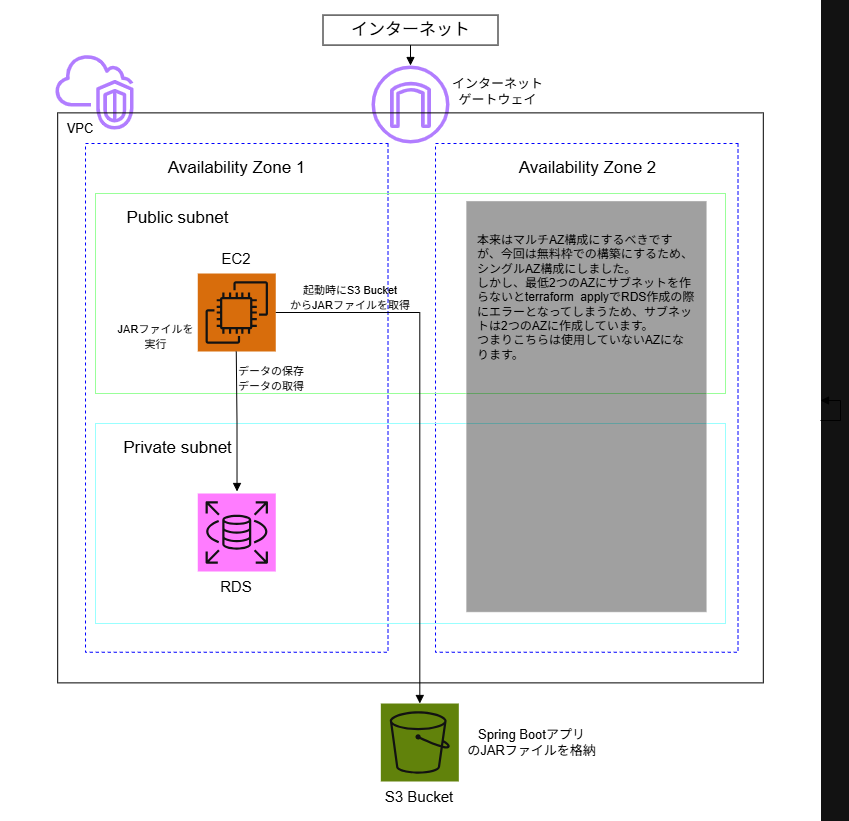

The diagram above was exported from draw.io. Its source (the exported page's mxGraphModel, read from the mxfile embedded in the PNG):
<mxGraphModel dx="1406" dy="780" grid="1" gridSize="10" guides="1" tooltips="1" connect="1" arrows="1" fold="1" page="1" pageScale="1" pageWidth="1169" pageHeight="827" math="0" shadow="0">
  <root>
    <mxCell id="0" />
    <mxCell id="1" parent="0" />
    <mxCell id="bWBeWXnKixA_S4XrVfuV-2" parent="1" style="whiteSpace=wrap;html=1;aspect=fixed;strokeColor=light-dark(#FFFFFF,#FFFFFF);fillColor=light-dark(#FFFFFF,#FFFFFF);" value="" vertex="1">
      <mxGeometry height="820" width="820" x="155" y="7" as="geometry" />
    </mxCell>
    <mxCell id="bWBeWXnKixA_S4XrVfuV-28" edge="1" parent="1" source="bWBeWXnKixA_S4XrVfuV-3" style="edgeStyle=orthogonalEdgeStyle;rounded=0;orthogonalLoop=1;jettySize=auto;html=1;">
      <mxGeometry relative="1" as="geometry">
        <mxPoint x="565" y="60" as="targetPoint" />
      </mxGeometry>
    </mxCell>
    <mxCell id="bWBeWXnKixA_S4XrVfuV-3" parent="1" style="rounded=0;whiteSpace=wrap;html=1;strokeColor=light-dark(#000000,#000000);fillColor=light-dark(#FFFFFF,transparent);" value="&lt;font style=&quot;color: light-dark(rgb(0, 0, 0), rgb(0, 0, 0)); font-size: 17px;&quot;&gt;インターネット&lt;/font&gt;" vertex="1">
      <mxGeometry height="30" width="175" x="477.5" y="21.57" as="geometry" />
    </mxCell>
    <mxCell id="bWBeWXnKixA_S4XrVfuV-4" parent="1" style="rounded=0;whiteSpace=wrap;html=1;dashed=1;fillColor=light-dark(#FFFFFF,#FFFFFF);strokeColor=light-dark(#000000,#0000FF);rotation=90;" value="" vertex="1">
      <mxGeometry height="302.5" width="508.75" x="136.88" y="253.13" as="geometry" />
    </mxCell>
    <mxCell id="bWBeWXnKixA_S4XrVfuV-5" parent="1" style="rounded=0;whiteSpace=wrap;html=1;dashed=1;fillColor=light-dark(#FFFFFF,#FFFFFF);strokeColor=light-dark(#000000,#0000FF);rotation=90;" value="" vertex="1">
      <mxGeometry height="302.5" width="508.75" x="486.88" y="253.13" as="geometry" />
    </mxCell>
    <mxCell id="bWBeWXnKixA_S4XrVfuV-6" parent="1" style="text;html=1;whiteSpace=wrap;strokeColor=none;fillColor=none;align=center;verticalAlign=middle;rounded=0;" value="&lt;font style=&quot;color: light-dark(rgb(0, 0, 0), rgb(0, 0, 0)); font-size: 17px;&quot;&gt;Availability Zone 1&lt;/font&gt;" vertex="1">
      <mxGeometry height="30" width="165" x="308.75" y="160" as="geometry" />
    </mxCell>
    <mxCell id="bWBeWXnKixA_S4XrVfuV-7" parent="1" style="text;html=1;whiteSpace=wrap;strokeColor=none;fillColor=none;align=center;verticalAlign=middle;rounded=0;" value="&lt;font style=&quot;color: light-dark(rgb(0, 0, 0), rgb(0, 0, 0)); font-size: 17px;&quot;&gt;Availability Zone 2&lt;/font&gt;" vertex="1">
      <mxGeometry height="30" width="165" x="660" y="160" as="geometry" />
    </mxCell>
    <mxCell id="bWBeWXnKixA_S4XrVfuV-10" parent="1" style="sketch=0;outlineConnect=0;fontColor=#232F3E;gradientColor=none;fillColor=#8C4FFF;strokeColor=none;dashed=0;verticalLabelPosition=bottom;verticalAlign=top;align=center;html=1;fontSize=12;fontStyle=0;aspect=fixed;pointerEvents=1;shape=mxgraph.aws4.vpc_virtual_private_cloud_vpc;" value="" vertex="1">
      <mxGeometry height="76" width="78" x="210" y="60" as="geometry" />
    </mxCell>
    <mxCell id="bWBeWXnKixA_S4XrVfuV-11" parent="1" style="rounded=0;whiteSpace=wrap;html=1;fillColor=light-dark(#FFFFFF,transparent);strokeColor=light-dark(#000000,#99FF99);" value="" vertex="1">
      <mxGeometry height="200" width="630" x="250" y="200" as="geometry" />
    </mxCell>
    <mxCell id="bWBeWXnKixA_S4XrVfuV-12" parent="1" style="text;html=1;whiteSpace=wrap;strokeColor=none;fillColor=none;align=center;verticalAlign=middle;rounded=0;" value="&lt;font style=&quot;color: light-dark(rgb(0, 0, 0), rgb(0, 0, 0)); font-size: 17px;&quot;&gt;Public subnet&lt;/font&gt;" vertex="1">
      <mxGeometry height="30" width="165" x="250" y="210" as="geometry" />
    </mxCell>
    <mxCell id="bWBeWXnKixA_S4XrVfuV-14" parent="1" style="rounded=0;whiteSpace=wrap;html=1;fillColor=light-dark(#FFFFFF,transparent);strokeColor=light-dark(#000000,#99FFFF);" value="" vertex="1">
      <mxGeometry height="200" width="630" x="250" y="430" as="geometry" />
    </mxCell>
    <mxCell id="bWBeWXnKixA_S4XrVfuV-15" parent="1" style="text;html=1;whiteSpace=wrap;strokeColor=none;fillColor=none;align=center;verticalAlign=middle;rounded=0;" value="&lt;font style=&quot;color: light-dark(rgb(0, 0, 0), rgb(0, 0, 0)); font-size: 17px;&quot;&gt;Private subnet&lt;/font&gt;" vertex="1">
      <mxGeometry height="30" width="165" x="250" y="440" as="geometry" />
    </mxCell>
    <mxCell id="bWBeWXnKixA_S4XrVfuV-30" edge="1" parent="1" source="bWBeWXnKixA_S4XrVfuV-9" style="edgeStyle=orthogonalEdgeStyle;rounded=0;orthogonalLoop=1;jettySize=auto;html=1;entryX=0.5;entryY=1;entryDx=0;entryDy=0;" target="bWBeWXnKixA_S4XrVfuV-3">
      <mxGeometry relative="1" as="geometry" />
    </mxCell>
    <mxCell id="bWBeWXnKixA_S4XrVfuV-9" parent="1" style="sketch=0;outlineConnect=0;fontColor=#232F3E;gradientColor=none;fillColor=#8C4FFF;strokeColor=none;dashed=0;verticalLabelPosition=bottom;verticalAlign=top;align=center;html=1;fontSize=12;fontStyle=0;aspect=fixed;pointerEvents=1;shape=mxgraph.aws4.internet_gateway;" value="" vertex="1">
      <mxGeometry height="78" width="78" x="526" y="72" as="geometry" />
    </mxCell>
    <mxCell id="bWBeWXnKixA_S4XrVfuV-16" parent="1" style="text;html=1;whiteSpace=wrap;strokeColor=none;fillColor=none;align=center;verticalAlign=middle;rounded=0;" value="&lt;font style=&quot;color: light-dark(rgb(0, 0, 0), rgb(0, 0, 0)); font-size: 13px;&quot;&gt;インターネット&lt;/font&gt;&lt;div&gt;&lt;font style=&quot;color: light-dark(rgb(0, 0, 0), rgb(0, 0, 0)); font-size: 13px;&quot;&gt;ゲートウェイ&lt;/font&gt;&lt;/div&gt;" vertex="1">
      <mxGeometry height="30" width="165" x="570" y="83" as="geometry" />
    </mxCell>
    <mxCell id="bWBeWXnKixA_S4XrVfuV-17" edge="1" parent="1" source="bWBeWXnKixA_S4XrVfuV-2" style="edgeStyle=orthogonalEdgeStyle;html=1;endArrow=none;elbow=vertical;startArrow=block;startFill=1;strokeColor=light-dark(#000000,#000000);rounded=0;" target="bWBeWXnKixA_S4XrVfuV-2" value="">
      <mxGeometry relative="1" width="100" as="geometry">
        <mxPoint x="473.75" y="120" as="sourcePoint" />
        <mxPoint x="565" y="100" as="targetPoint" />
      </mxGeometry>
    </mxCell>
    <mxCell id="bWBeWXnKixA_S4XrVfuV-18" parent="1" style="text;html=1;whiteSpace=wrap;strokeColor=none;fillColor=none;align=center;verticalAlign=middle;rounded=0;" value="&lt;font style=&quot;color: light-dark(rgb(0, 0, 0), rgb(0, 0, 0));&quot;&gt;&lt;span style=&quot;font-size: 13px;&quot;&gt;VPC&lt;/span&gt;&lt;/font&gt;" vertex="1">
      <mxGeometry height="30" width="70" x="200" y="120" as="geometry" />
    </mxCell>
    <mxCell id="bWBeWXnKixA_S4XrVfuV-19" parent="1" style="rounded=0;whiteSpace=wrap;html=1;fillColor=light-dark(#FFFFFF,transparent);strokeColor=light-dark(#000000,#000000);rotation=90;" value="" vertex="1">
      <mxGeometry height="705.63" width="570" x="280" y="51.56999999999999" as="geometry" />
    </mxCell>
    <mxCell id="bWBeWXnKixA_S4XrVfuV-20" parent="1" style="sketch=0;points=[[0,0,0],[0.25,0,0],[0.5,0,0],[0.75,0,0],[1,0,0],[0,1,0],[0.25,1,0],[0.5,1,0],[0.75,1,0],[1,1,0],[0,0.25,0],[0,0.5,0],[0,0.75,0],[1,0.25,0],[1,0.5,0],[1,0.75,0]];outlineConnect=0;fontColor=#232F3E;fillColor=#ED7100;strokeColor=#ffffff;dashed=0;verticalLabelPosition=bottom;verticalAlign=top;align=center;html=1;fontSize=12;fontStyle=0;aspect=fixed;shape=mxgraph.aws4.resourceIcon;resIcon=mxgraph.aws4.ec2;" value="" vertex="1">
      <mxGeometry height="78" width="78" x="352.26" y="280" as="geometry" />
    </mxCell>
    <mxCell id="bWBeWXnKixA_S4XrVfuV-21" parent="1" style="text;html=1;whiteSpace=wrap;strokeColor=none;fillColor=none;align=center;verticalAlign=middle;rounded=0;" value="&lt;font style=&quot;color: light-dark(rgb(0, 0, 0), rgb(0, 0, 0)); font-size: 15px;&quot;&gt;EC2&lt;/font&gt;" vertex="1">
      <mxGeometry height="30" width="60" x="361.26" y="250" as="geometry" />
    </mxCell>
    <mxCell id="bWBeWXnKixA_S4XrVfuV-22" parent="1" style="text;html=1;whiteSpace=wrap;strokeColor=none;fillColor=none;align=center;verticalAlign=middle;rounded=0;" value="&lt;font style=&quot;color: light-dark(rgb(0, 0, 0), rgb(0, 0, 0));&quot;&gt;&lt;span style=&quot;font-size: 11px;&quot;&gt;JARファイルを&lt;/span&gt;&lt;/font&gt;&lt;div&gt;&lt;font style=&quot;color: light-dark(rgb(0, 0, 0), rgb(0, 0, 0));&quot;&gt;&lt;span style=&quot;font-size: 11px;&quot;&gt;実行&lt;/span&gt;&lt;/font&gt;&lt;/div&gt;" vertex="1">
      <mxGeometry height="30" width="101" x="260.26" y="328" as="geometry" />
    </mxCell>
    <mxCell id="bWBeWXnKixA_S4XrVfuV-23" parent="1" style="sketch=0;points=[[0,0,0],[0.25,0,0],[0.5,0,0],[0.75,0,0],[1,0,0],[0,1,0],[0.25,1,0],[0.5,1,0],[0.75,1,0],[1,1,0],[0,0.25,0],[0,0.5,0],[0,0.75,0],[1,0.25,0],[1,0.5,0],[1,0.75,0]];outlineConnect=0;fontColor=#232F3E;fillColor=#C925D1;strokeColor=#ffffff;dashed=0;verticalLabelPosition=bottom;verticalAlign=top;align=center;html=1;fontSize=12;fontStyle=0;aspect=fixed;shape=mxgraph.aws4.resourceIcon;resIcon=mxgraph.aws4.rds;" value="" vertex="1">
      <mxGeometry height="78" width="78" x="352.26" y="500" as="geometry" />
    </mxCell>
    <mxCell id="bWBeWXnKixA_S4XrVfuV-24" parent="1" style="text;html=1;whiteSpace=wrap;strokeColor=none;fillColor=none;align=center;verticalAlign=middle;rounded=0;" value="&lt;font style=&quot;color: light-dark(rgb(0, 0, 0), rgb(0, 0, 0));&quot;&gt;&lt;span style=&quot;font-size: 15px;&quot;&gt;RDS&lt;/span&gt;&lt;/font&gt;" vertex="1">
      <mxGeometry height="30" width="60" x="361.26" y="578" as="geometry" />
    </mxCell>
    <mxCell id="bWBeWXnKixA_S4XrVfuV-25" edge="1" parent="1" style="edgeStyle=orthogonalEdgeStyle;html=1;endArrow=none;elbow=vertical;startArrow=block;startFill=1;strokeColor=light-dark(#000000,#000000);rounded=0;exitX=0.75;exitY=0;exitDx=0;exitDy=0;exitPerimeter=0;" value="">
      <mxGeometry relative="1" width="100" as="geometry">
        <mxPoint x="391.52" y="498" as="sourcePoint" />
        <mxPoint x="390.76" y="358" as="targetPoint" />
      </mxGeometry>
    </mxCell>
    <mxCell id="bWBeWXnKixA_S4XrVfuV-26" parent="1" style="text;html=1;whiteSpace=wrap;strokeColor=none;fillColor=none;align=center;verticalAlign=middle;rounded=0;" value="&lt;font style=&quot;color: light-dark(rgb(0, 0, 0), rgb(0, 0, 0));&quot;&gt;&lt;span style=&quot;font-size: 11px;&quot;&gt;データの保存&lt;/span&gt;&lt;/font&gt;&lt;div&gt;&lt;font style=&quot;color: light-dark(rgb(0, 0, 0), rgb(0, 0, 0));&quot;&gt;&lt;span style=&quot;font-size: 11px;&quot;&gt;データの取得&lt;/span&gt;&lt;/font&gt;&lt;/div&gt;" vertex="1">
      <mxGeometry height="30" width="110" x="371" y="370" as="geometry" />
    </mxCell>
    <mxCell id="bWBeWXnKixA_S4XrVfuV-27" parent="1" style="rounded=0;whiteSpace=wrap;html=1;opacity=40;rotation=90;" value="" vertex="1">
      <mxGeometry height="240.63" width="411.26" x="535.32" y="292.79" as="geometry" />
    </mxCell>
    <mxCell id="bWBeWXnKixA_S4XrVfuV-31" edge="1" parent="1" source="bWBeWXnKixA_S4XrVfuV-9" style="edgeStyle=orthogonalEdgeStyle;html=1;endArrow=none;elbow=vertical;startArrow=block;startFill=1;strokeColor=light-dark(#000000,#000000);rounded=0;entryX=0.5;entryY=1;entryDx=0;entryDy=0;" target="bWBeWXnKixA_S4XrVfuV-3" value="">
      <mxGeometry relative="1" width="100" as="geometry">
        <mxPoint x="680.76" y="200" as="sourcePoint" />
        <mxPoint x="680" y="60" as="targetPoint" />
      </mxGeometry>
    </mxCell>
    <mxCell id="bWBeWXnKixA_S4XrVfuV-32" parent="1" style="text;html=1;whiteSpace=wrap;strokeColor=none;fillColor=none;align=left;verticalAlign=middle;rounded=0;" value="&lt;font style=&quot;color: light-dark(rgb(0, 0, 0), rgb(0, 0, 0));&quot;&gt;本来はマルチAZ構成にするべきですが、今回は無料枠での構築にするため、シングルAZ構成にしました。&lt;/font&gt;&lt;div&gt;&lt;font style=&quot;color: light-dark(rgb(0, 0, 0), rgb(0, 0, 0));&quot;&gt;しかし、最低2つのAZにサブネットを作らないとterraform&amp;nbsp; applyでRDS作成の際にエラーとなってしまうため、サブネットは2つのAZに作成しています。&lt;/font&gt;&lt;/div&gt;&lt;div&gt;&lt;font style=&quot;color: light-dark(rgb(0, 0, 0), rgb(0, 0, 0));&quot;&gt;つまりこちらは使用していないAZになります。&lt;/font&gt;&lt;/div&gt;" vertex="1">
      <mxGeometry height="172" width="220" x="630" y="218" as="geometry" />
    </mxCell>
    <mxCell id="bWBeWXnKixA_S4XrVfuV-33" parent="1" style="sketch=0;points=[[0,0,0],[0.25,0,0],[0.5,0,0],[0.75,0,0],[1,0,0],[0,1,0],[0.25,1,0],[0.5,1,0],[0.75,1,0],[1,1,0],[0,0.25,0],[0,0.5,0],[0,0.75,0],[1,0.25,0],[1,0.5,0],[1,0.75,0]];outlineConnect=0;fontColor=#232F3E;fillColor=#7AA116;strokeColor=#ffffff;dashed=0;verticalLabelPosition=bottom;verticalAlign=top;align=center;html=1;fontSize=12;fontStyle=0;aspect=fixed;shape=mxgraph.aws4.resourceIcon;resIcon=mxgraph.aws4.s3;" value="" vertex="1">
      <mxGeometry height="78" width="78" x="535.32" y="710" as="geometry" />
    </mxCell>
    <mxCell id="bWBeWXnKixA_S4XrVfuV-34" parent="1" style="text;html=1;whiteSpace=wrap;strokeColor=none;fillColor=none;align=center;verticalAlign=middle;rounded=0;" value="&lt;font style=&quot;color: light-dark(rgb(0, 0, 0), rgb(0, 0, 0));&quot;&gt;&lt;span style=&quot;font-size: 15px;&quot;&gt;S3 Bucket&lt;/span&gt;&lt;/font&gt;" vertex="1">
      <mxGeometry height="30" width="96" x="526.32" y="788" as="geometry" />
    </mxCell>
    <mxCell id="bWBeWXnKixA_S4XrVfuV-35" parent="1" style="text;html=1;whiteSpace=wrap;strokeColor=none;fillColor=none;align=center;verticalAlign=middle;rounded=0;" value="&lt;font style=&quot;color: light-dark(rgb(0, 0, 0), rgb(0, 0, 0)); font-size: 13px;&quot;&gt;Spring Bootアプリ&lt;/font&gt;&lt;div&gt;&lt;font style=&quot;color: light-dark(rgb(0, 0, 0), rgb(0, 0, 0)); font-size: 13px;&quot;&gt;のJARファイルを格納&lt;/font&gt;&lt;/div&gt;" vertex="1">
      <mxGeometry height="46" width="146.68" x="613.32" y="726" as="geometry" />
    </mxCell>
    <mxCell id="bWBeWXnKixA_S4XrVfuV-37" edge="1" parent="1" source="bWBeWXnKixA_S4XrVfuV-33" style="edgeStyle=orthogonalEdgeStyle;html=1;endArrow=none;elbow=vertical;startArrow=block;startFill=1;strokeColor=light-dark(#000000,#000000);rounded=0;exitX=0.5;exitY=0;exitDx=0;exitDy=0;exitPerimeter=0;entryX=1;entryY=0.5;entryDx=0;entryDy=0;entryPerimeter=0;" target="bWBeWXnKixA_S4XrVfuV-20" value="">
      <mxGeometry relative="1" width="100" as="geometry">
        <mxPoint x="570.76" y="600" as="sourcePoint" />
        <mxPoint x="570" y="460" as="targetPoint" />
      </mxGeometry>
    </mxCell>
    <mxCell id="bWBeWXnKixA_S4XrVfuV-38" parent="1" style="text;html=1;whiteSpace=wrap;strokeColor=none;fillColor=none;align=center;verticalAlign=middle;rounded=0;" value="&lt;font style=&quot;color: light-dark(rgb(0, 0, 0), rgb(0, 0, 0));&quot;&gt;&lt;span style=&quot;font-size: 11px;&quot;&gt;起動時にS3 Bucket&lt;/span&gt;&lt;/font&gt;&lt;div&gt;&lt;font style=&quot;color: light-dark(rgb(0, 0, 0), rgb(0, 0, 0));&quot;&gt;&lt;span style=&quot;font-size: 11px;&quot;&gt;からJARファイルを取得&lt;/span&gt;&lt;/font&gt;&lt;/div&gt;" vertex="1">
      <mxGeometry height="30" width="130" x="440" y="289" as="geometry" />
    </mxCell>
  </root>
</mxGraphModel>